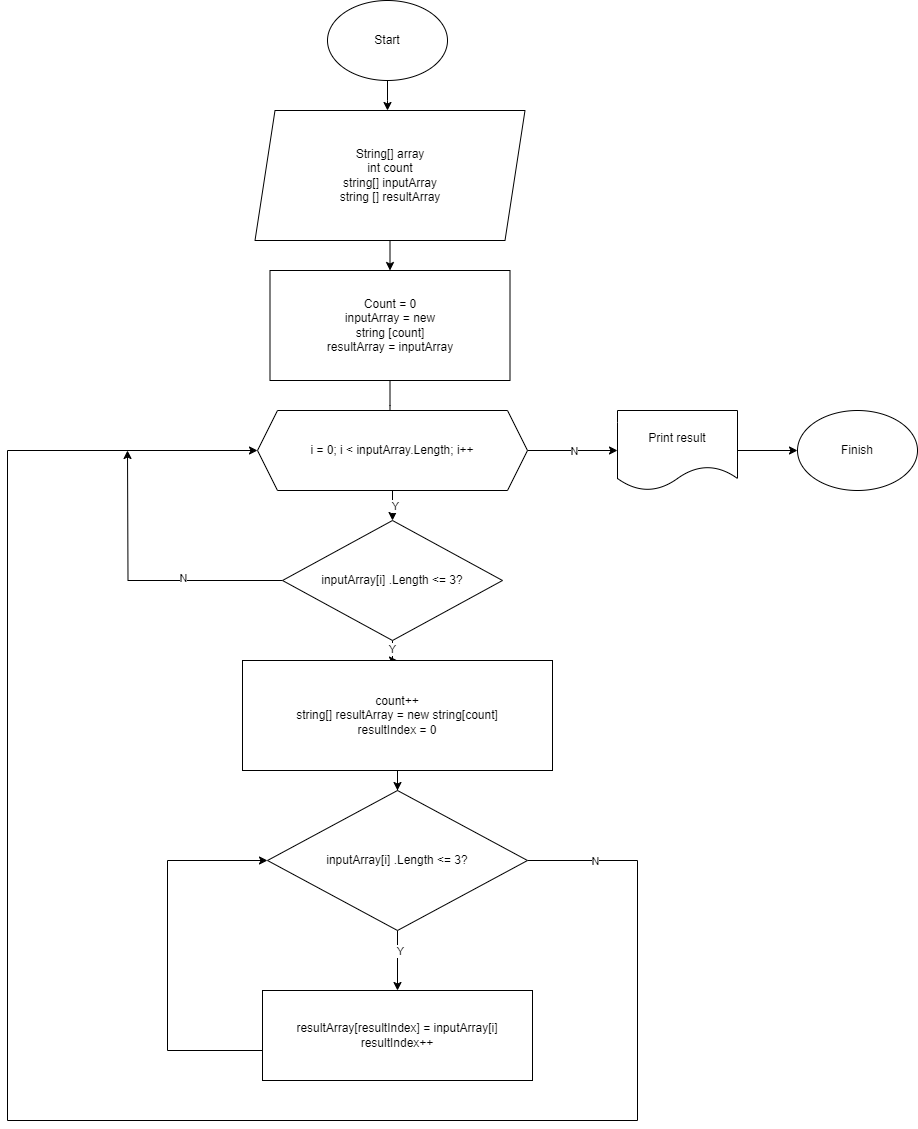

The diagram above was exported from draw.io. Its source (the exported page's mxGraphModel, read from the mxfile embedded in the PNG):
<mxGraphModel dx="1290" dy="581" grid="1" gridSize="10" guides="1" tooltips="1" connect="1" arrows="1" fold="1" page="1" pageScale="1" pageWidth="827" pageHeight="1169" math="0" shadow="0">
  <root>
    <mxCell id="0" />
    <mxCell id="1" parent="0" />
    <mxCell id="f5jawEv2l4vaw7QW7GVj-9" value="" style="edgeStyle=orthogonalEdgeStyle;rounded=0;orthogonalLoop=1;jettySize=auto;html=1;" edge="1" parent="1" source="f5jawEv2l4vaw7QW7GVj-1">
      <mxGeometry relative="1" as="geometry">
        <mxPoint x="400" y="120" as="targetPoint" />
      </mxGeometry>
    </mxCell>
    <mxCell id="f5jawEv2l4vaw7QW7GVj-1" value="Start" style="ellipse;whiteSpace=wrap;html=1;" vertex="1" parent="1">
      <mxGeometry x="340" y="10" width="120" height="80" as="geometry" />
    </mxCell>
    <mxCell id="f5jawEv2l4vaw7QW7GVj-8" value="" style="edgeStyle=orthogonalEdgeStyle;rounded=0;orthogonalLoop=1;jettySize=auto;html=1;exitX=0.5;exitY=1;exitDx=0;exitDy=0;entryX=0.5;entryY=0;entryDx=0;entryDy=0;" edge="1" parent="1" source="f5jawEv2l4vaw7QW7GVj-17" target="f5jawEv2l4vaw7QW7GVj-18">
      <mxGeometry relative="1" as="geometry">
        <mxPoint x="402" y="270" as="sourcePoint" />
        <mxPoint x="400" y="270" as="targetPoint" />
      </mxGeometry>
    </mxCell>
    <mxCell id="f5jawEv2l4vaw7QW7GVj-17" value="String[] array&lt;br&gt;int count&lt;br&gt;string[]&amp;nbsp;inputArray&lt;br&gt;string []&amp;nbsp;resultArray" style="shape=parallelogram;perimeter=parallelogramPerimeter;whiteSpace=wrap;html=1;fixedSize=1;" vertex="1" parent="1">
      <mxGeometry x="267.5" y="120" width="270" height="130" as="geometry" />
    </mxCell>
    <mxCell id="f5jawEv2l4vaw7QW7GVj-20" value="" style="edgeStyle=orthogonalEdgeStyle;rounded=0;orthogonalLoop=1;jettySize=auto;html=1;" edge="1" parent="1" source="f5jawEv2l4vaw7QW7GVj-18">
      <mxGeometry relative="1" as="geometry">
        <mxPoint x="402.5" y="440" as="targetPoint" />
      </mxGeometry>
    </mxCell>
    <mxCell id="f5jawEv2l4vaw7QW7GVj-18" value="Count = 0&lt;br&gt;inputArray = new&lt;br&gt;string [count]&lt;br&gt;resultArray = inputArray" style="rounded=0;whiteSpace=wrap;html=1;" vertex="1" parent="1">
      <mxGeometry x="282.5" y="280" width="240" height="110" as="geometry" />
    </mxCell>
    <mxCell id="f5jawEv2l4vaw7QW7GVj-42" value="" style="edgeStyle=orthogonalEdgeStyle;rounded=0;orthogonalLoop=1;jettySize=auto;html=1;" edge="1" parent="1" source="f5jawEv2l4vaw7QW7GVj-22" target="f5jawEv2l4vaw7QW7GVj-25">
      <mxGeometry relative="1" as="geometry" />
    </mxCell>
    <mxCell id="f5jawEv2l4vaw7QW7GVj-43" value="Y" style="edgeLabel;html=1;align=center;verticalAlign=middle;resizable=0;points=[];" vertex="1" connectable="0" parent="f5jawEv2l4vaw7QW7GVj-42">
      <mxGeometry x="0.392" y="2" relative="1" as="geometry">
        <mxPoint as="offset" />
      </mxGeometry>
    </mxCell>
    <mxCell id="f5jawEv2l4vaw7QW7GVj-48" value="" style="edgeStyle=orthogonalEdgeStyle;rounded=0;orthogonalLoop=1;jettySize=auto;html=1;" edge="1" parent="1" source="f5jawEv2l4vaw7QW7GVj-22" target="f5jawEv2l4vaw7QW7GVj-47">
      <mxGeometry relative="1" as="geometry" />
    </mxCell>
    <mxCell id="f5jawEv2l4vaw7QW7GVj-49" value="N" style="edgeLabel;html=1;align=center;verticalAlign=middle;resizable=0;points=[];" vertex="1" connectable="0" parent="f5jawEv2l4vaw7QW7GVj-48">
      <mxGeometry x="0.0222" relative="1" as="geometry">
        <mxPoint as="offset" />
      </mxGeometry>
    </mxCell>
    <mxCell id="f5jawEv2l4vaw7QW7GVj-22" value="i = 0; i &amp;lt; inputArray.Length; i++" style="shape=hexagon;perimeter=hexagonPerimeter2;whiteSpace=wrap;html=1;fixedSize=1;" vertex="1" parent="1">
      <mxGeometry x="270" y="420" width="270" height="80" as="geometry" />
    </mxCell>
    <mxCell id="f5jawEv2l4vaw7QW7GVj-41" value="" style="edgeStyle=orthogonalEdgeStyle;rounded=0;orthogonalLoop=1;jettySize=auto;html=1;" edge="1" parent="1" source="f5jawEv2l4vaw7QW7GVj-25" target="f5jawEv2l4vaw7QW7GVj-27">
      <mxGeometry relative="1" as="geometry" />
    </mxCell>
    <mxCell id="f5jawEv2l4vaw7QW7GVj-44" value="Y" style="edgeLabel;html=1;align=center;verticalAlign=middle;resizable=0;points=[];" vertex="1" connectable="0" parent="f5jawEv2l4vaw7QW7GVj-41">
      <mxGeometry x="-0.376" y="-1" relative="1" as="geometry">
        <mxPoint as="offset" />
      </mxGeometry>
    </mxCell>
    <mxCell id="f5jawEv2l4vaw7QW7GVj-45" style="edgeStyle=orthogonalEdgeStyle;rounded=0;orthogonalLoop=1;jettySize=auto;html=1;" edge="1" parent="1" source="f5jawEv2l4vaw7QW7GVj-25">
      <mxGeometry relative="1" as="geometry">
        <mxPoint x="140" y="460" as="targetPoint" />
      </mxGeometry>
    </mxCell>
    <mxCell id="f5jawEv2l4vaw7QW7GVj-46" value="N" style="edgeLabel;html=1;align=center;verticalAlign=middle;resizable=0;points=[];" vertex="1" connectable="0" parent="f5jawEv2l4vaw7QW7GVj-45">
      <mxGeometry x="-0.297" y="-3" relative="1" as="geometry">
        <mxPoint as="offset" />
      </mxGeometry>
    </mxCell>
    <mxCell id="f5jawEv2l4vaw7QW7GVj-25" value="inputArray[i] .Length &amp;lt;= 3?" style="rhombus;whiteSpace=wrap;html=1;" vertex="1" parent="1">
      <mxGeometry x="295" y="530" width="220" height="120" as="geometry" />
    </mxCell>
    <mxCell id="f5jawEv2l4vaw7QW7GVj-40" value="" style="edgeStyle=orthogonalEdgeStyle;rounded=0;orthogonalLoop=1;jettySize=auto;html=1;" edge="1" parent="1" source="f5jawEv2l4vaw7QW7GVj-27" target="f5jawEv2l4vaw7QW7GVj-31">
      <mxGeometry relative="1" as="geometry" />
    </mxCell>
    <mxCell id="f5jawEv2l4vaw7QW7GVj-27" value="count++&lt;br&gt;string[] resultArray = new string[count]&lt;br&gt;resultIndex = 0" style="rounded=0;whiteSpace=wrap;html=1;" vertex="1" parent="1">
      <mxGeometry x="255" y="670" width="310" height="110" as="geometry" />
    </mxCell>
    <mxCell id="f5jawEv2l4vaw7QW7GVj-35" style="edgeStyle=orthogonalEdgeStyle;rounded=0;orthogonalLoop=1;jettySize=auto;html=1;exitX=1;exitY=0.5;exitDx=0;exitDy=0;entryX=0;entryY=0.5;entryDx=0;entryDy=0;" edge="1" parent="1" source="f5jawEv2l4vaw7QW7GVj-31" target="f5jawEv2l4vaw7QW7GVj-22">
      <mxGeometry relative="1" as="geometry">
        <Array as="points">
          <mxPoint x="650" y="870" />
          <mxPoint x="650" y="1130" />
          <mxPoint x="20" y="1130" />
          <mxPoint x="20" y="460" />
        </Array>
      </mxGeometry>
    </mxCell>
    <mxCell id="f5jawEv2l4vaw7QW7GVj-36" value="N" style="edgeLabel;html=1;align=center;verticalAlign=middle;resizable=0;points=[];" vertex="1" connectable="0" parent="f5jawEv2l4vaw7QW7GVj-35">
      <mxGeometry x="-0.9307" relative="1" as="geometry">
        <mxPoint as="offset" />
      </mxGeometry>
    </mxCell>
    <mxCell id="f5jawEv2l4vaw7QW7GVj-37" value="" style="edgeStyle=orthogonalEdgeStyle;rounded=0;orthogonalLoop=1;jettySize=auto;html=1;" edge="1" parent="1" source="f5jawEv2l4vaw7QW7GVj-31" target="f5jawEv2l4vaw7QW7GVj-32">
      <mxGeometry relative="1" as="geometry" />
    </mxCell>
    <mxCell id="f5jawEv2l4vaw7QW7GVj-38" value="Y" style="edgeLabel;html=1;align=center;verticalAlign=middle;resizable=0;points=[];" vertex="1" connectable="0" parent="f5jawEv2l4vaw7QW7GVj-37">
      <mxGeometry x="-0.34" y="2" relative="1" as="geometry">
        <mxPoint as="offset" />
      </mxGeometry>
    </mxCell>
    <mxCell id="f5jawEv2l4vaw7QW7GVj-31" value="inputArray[i] .Length &amp;lt;= 3?" style="rhombus;whiteSpace=wrap;html=1;" vertex="1" parent="1">
      <mxGeometry x="280" y="800" width="260" height="140" as="geometry" />
    </mxCell>
    <mxCell id="f5jawEv2l4vaw7QW7GVj-39" style="edgeStyle=orthogonalEdgeStyle;rounded=0;orthogonalLoop=1;jettySize=auto;html=1;entryX=0;entryY=0.5;entryDx=0;entryDy=0;" edge="1" parent="1" source="f5jawEv2l4vaw7QW7GVj-32" target="f5jawEv2l4vaw7QW7GVj-31">
      <mxGeometry relative="1" as="geometry">
        <Array as="points">
          <mxPoint x="180" y="1060" />
          <mxPoint x="180" y="870" />
        </Array>
      </mxGeometry>
    </mxCell>
    <mxCell id="f5jawEv2l4vaw7QW7GVj-32" value="resultArray[resultIndex] = inputArray[i]&lt;br&gt;resultIndex++" style="rounded=0;whiteSpace=wrap;html=1;" vertex="1" parent="1">
      <mxGeometry x="275" y="1000" width="270" height="90" as="geometry" />
    </mxCell>
    <mxCell id="f5jawEv2l4vaw7QW7GVj-51" value="" style="edgeStyle=orthogonalEdgeStyle;rounded=0;orthogonalLoop=1;jettySize=auto;html=1;" edge="1" parent="1" source="f5jawEv2l4vaw7QW7GVj-47" target="f5jawEv2l4vaw7QW7GVj-50">
      <mxGeometry relative="1" as="geometry" />
    </mxCell>
    <mxCell id="f5jawEv2l4vaw7QW7GVj-47" value="Print result" style="shape=document;whiteSpace=wrap;html=1;boundedLbl=1;" vertex="1" parent="1">
      <mxGeometry x="630" y="420" width="120" height="80" as="geometry" />
    </mxCell>
    <mxCell id="f5jawEv2l4vaw7QW7GVj-50" value="Finish" style="ellipse;whiteSpace=wrap;html=1;" vertex="1" parent="1">
      <mxGeometry x="810" y="420" width="120" height="80" as="geometry" />
    </mxCell>
  </root>
</mxGraphModel>